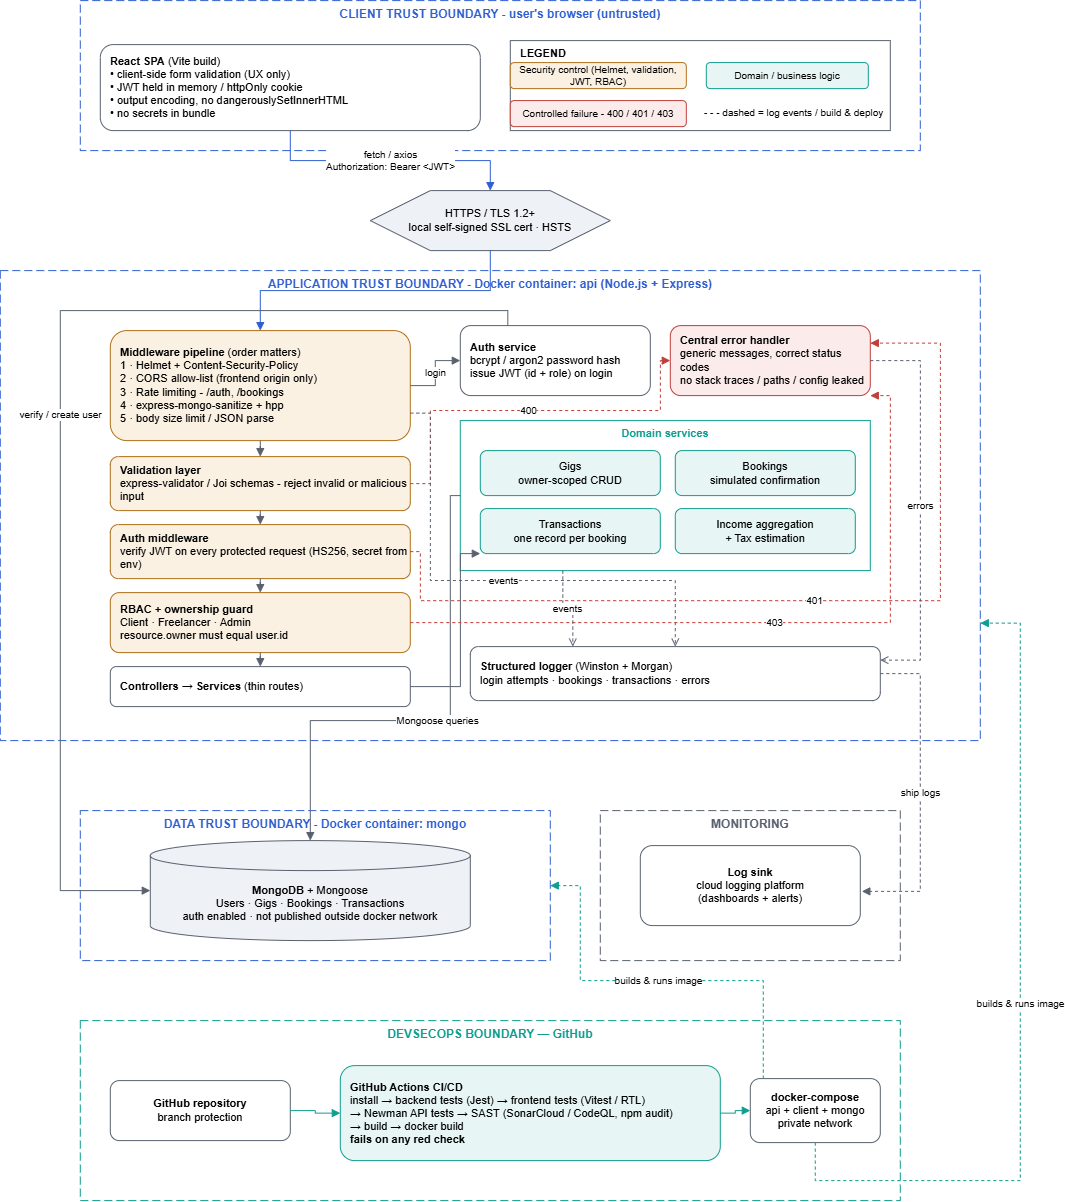

The diagram above was exported from draw.io. Its source (the exported page's mxGraphModel, read from the mxfile embedded in the PNG):
<mxGraphModel dx="2008" dy="436" grid="1" gridSize="10" guides="1" tooltips="1" connect="1" arrows="1" fold="1" page="1" pageScale="1" pageWidth="900" pageHeight="1260" math="0" shadow="0">
  <root>
    <mxCell id="0" />
    <mxCell id="1" parent="0" />
    <mxCell id="bnd-client" parent="1" style="rounded=0;whiteSpace=wrap;html=1;fillColor=none;strokeColor=#2F5FD0;dashed=1;dashPattern=8 4;verticalAlign=top;fontStyle=1;fontColor=#2F5FD0;fontSize=12;arcSize=2;" value="CLIENT TRUST BOUNDARY - user's browser (untrusted)" vertex="1">
      <mxGeometry height="150" width="840" x="40" y="10" as="geometry" />
    </mxCell>
    <mxCell id="bnd-app" parent="1" style="rounded=0;whiteSpace=wrap;html=1;fillColor=none;strokeColor=#2F5FD0;dashed=1;dashPattern=8 4;verticalAlign=top;fontStyle=1;fontColor=#2F5FD0;fontSize=12;" value="APPLICATION TRUST BOUNDARY - Docker container: api  (Node.js + Express)" vertex="1">
      <mxGeometry height="470" width="980" x="-40" y="280" as="geometry" />
    </mxCell>
    <mxCell id="bnd-data" parent="1" style="rounded=0;whiteSpace=wrap;html=1;fillColor=none;strokeColor=#2F5FD0;dashed=1;dashPattern=8 4;verticalAlign=top;fontStyle=1;fontColor=#2F5FD0;fontSize=12;" value="DATA TRUST BOUNDARY - Docker container: mongo" vertex="1">
      <mxGeometry height="150" width="470" x="40" y="820" as="geometry" />
    </mxCell>
    <mxCell id="bnd-mon" parent="1" style="rounded=0;whiteSpace=wrap;html=1;fillColor=none;strokeColor=#59616F;dashed=1;dashPattern=8 4;verticalAlign=top;fontStyle=1;fontColor=#59616F;fontSize=12;" value="MONITORING" vertex="1">
      <mxGeometry height="150" width="300" x="560" y="820" as="geometry" />
    </mxCell>
    <mxCell id="bnd-devsecops" parent="1" style="rounded=0;whiteSpace=wrap;html=1;fillColor=none;strokeColor=#0F9D8F;dashed=1;dashPattern=8 4;verticalAlign=top;fontStyle=1;fontColor=#0F9D8F;fontSize=12;" value="DEVSECOPS BOUNDARY  —  GitHub" vertex="1">
      <mxGeometry height="180" width="820" x="40" y="1030" as="geometry" />
    </mxCell>
    <mxCell id="react" parent="1" style="rounded=1;whiteSpace=wrap;html=1;fillColor=#FFFFFF;strokeColor=#59616F;fontSize=11;align=left;spacingLeft=8;" value="&lt;b&gt;React SPA&lt;/b&gt; (Vite build)&lt;br&gt;• client-side form validation (UX only)&lt;br&gt;• JWT held in memory / httpOnly cookie&lt;br&gt;• output encoding, no dangerouslySetInnerHTML&lt;br&gt;• no secrets in bundle" vertex="1">
      <mxGeometry height="86" width="380" x="60" y="54" as="geometry" />
    </mxCell>
    <mxCell id="https" parent="1" style="shape=hexagon;perimeter=hexagonPerimeter2;whiteSpace=wrap;html=1;fillColor=#EEF1F6;strokeColor=#59616F;fontSize=11;" value="HTTPS / TLS 1.2+&lt;br&gt;local self-signed SSL cert · HSTS" vertex="1">
      <mxGeometry height="60" width="240" x="330" y="200" as="geometry" />
    </mxCell>
    <mxCell id="mw" parent="1" style="rounded=1;whiteSpace=wrap;html=1;fillColor=#FBF1E2;strokeColor=#B0701A;fontSize=11;align=left;spacingLeft=8;" value="&lt;b&gt;Middleware pipeline&lt;/b&gt; (order matters)&lt;br&gt;1 · Helmet + Content-Security-Policy&lt;br&gt;2 · CORS allow-list (frontend origin only)&lt;br&gt;3 · Rate limiting - /auth, /bookings&lt;br&gt;4 · express-mongo-sanitize + hpp&lt;br&gt;5 · body size limit / JSON parse" vertex="1">
      <mxGeometry height="110" width="300" x="70" y="340" as="geometry" />
    </mxCell>
    <mxCell id="val" parent="1" style="rounded=1;whiteSpace=wrap;html=1;fillColor=#FBF1E2;strokeColor=#B0701A;fontSize=11;align=left;spacingLeft=8;" value="&lt;b&gt;Validation layer&lt;/b&gt;&lt;br&gt;express-validator / Joi schemas - reject invalid or malicious input" vertex="1">
      <mxGeometry height="54" width="300" x="70" y="466" as="geometry" />
    </mxCell>
    <mxCell id="authmw" parent="1" style="rounded=1;whiteSpace=wrap;html=1;fillColor=#FBF1E2;strokeColor=#B0701A;fontSize=11;align=left;spacingLeft=8;" value="&lt;b&gt;Auth middleware&lt;/b&gt;&lt;br&gt;verify JWT on every protected request (HS256, secret from env)" vertex="1">
      <mxGeometry height="54" width="300" x="70" y="534" as="geometry" />
    </mxCell>
    <mxCell id="rbac" parent="1" style="rounded=1;whiteSpace=wrap;html=1;fillColor=#FBF1E2;strokeColor=#B0701A;fontSize=11;align=left;spacingLeft=8;" value="&lt;b&gt;RBAC + ownership guard&lt;/b&gt;&lt;br&gt;Client · Freelancer · Admin&lt;br&gt;resource.owner must equal user.id" vertex="1">
      <mxGeometry height="60" width="300" x="70" y="602" as="geometry" />
    </mxCell>
    <mxCell id="ctrl" parent="1" style="rounded=1;whiteSpace=wrap;html=1;fillColor=#FFFFFF;strokeColor=#59616F;fontSize=11;align=left;spacingLeft=8;" value="&lt;b&gt;Controllers → Services&lt;/b&gt; (thin routes)" vertex="1">
      <mxGeometry height="40" width="300" x="70" y="676" as="geometry" />
    </mxCell>
    <mxCell id="authsvc" parent="1" style="rounded=1;whiteSpace=wrap;html=1;fillColor=#FFFFFF;strokeColor=#59616F;fontSize=11;align=left;spacingLeft=8;" value="&lt;b&gt;Auth service&lt;/b&gt;&lt;br&gt;bcrypt / argon2 password hash&lt;br&gt;issue JWT (id + role) on login" vertex="1">
      <mxGeometry height="70" width="190" x="420" y="335" as="geometry" />
    </mxCell>
    <mxCell id="err" parent="1" style="rounded=1;whiteSpace=wrap;html=1;fillColor=#FBECEB;strokeColor=#BF3F39;fontSize=11;align=left;spacingLeft=8;" value="&lt;b&gt;Central error handler&lt;/b&gt;&lt;br&gt;generic messages, correct status codes&lt;br&gt;no stack traces / paths / config leaked" vertex="1">
      <mxGeometry height="70" width="200" x="630" y="335" as="geometry" />
    </mxCell>
    <mxCell id="domain" parent="1" style="rounded=0;whiteSpace=wrap;html=1;fillColor=none;strokeColor=#0F9D8F;verticalAlign=top;fontStyle=1;fontColor=#0F9D8F;fontSize=11;" value="Domain services" vertex="1">
      <mxGeometry height="150" width="410" x="420" y="430" as="geometry" />
    </mxCell>
    <mxCell id="gigs" parent="1" style="rounded=1;whiteSpace=wrap;html=1;fillColor=#E7F6F4;strokeColor=#0F9D8F;fontSize=11;" value="Gigs&lt;br&gt;owner-scoped CRUD" vertex="1">
      <mxGeometry height="45" width="180" x="440" y="460" as="geometry" />
    </mxCell>
    <mxCell id="book" parent="1" style="rounded=1;whiteSpace=wrap;html=1;fillColor=#E7F6F4;strokeColor=#0F9D8F;fontSize=11;" value="Bookings&lt;br&gt;simulated confirmation" vertex="1">
      <mxGeometry height="45" width="180" x="635" y="460" as="geometry" />
    </mxCell>
    <mxCell id="txn" parent="1" style="rounded=1;whiteSpace=wrap;html=1;fillColor=#E7F6F4;strokeColor=#0F9D8F;fontSize=11;" value="Transactions&lt;br&gt;one record per booking" vertex="1">
      <mxGeometry height="45" width="180" x="440" y="518" as="geometry" />
    </mxCell>
    <mxCell id="income" parent="1" style="rounded=1;whiteSpace=wrap;html=1;fillColor=#E7F6F4;strokeColor=#0F9D8F;fontSize=11;" value="Income aggregation&lt;br&gt;+ Tax estimation" vertex="1">
      <mxGeometry height="45" width="180" x="635" y="518" as="geometry" />
    </mxCell>
    <mxCell id="log" parent="1" style="rounded=1;whiteSpace=wrap;html=1;fillColor=#FFFFFF;strokeColor=#59616F;fontSize=11;align=left;spacingLeft=8;" value="&lt;b&gt;Structured logger&lt;/b&gt; (Winston + Morgan)&lt;br&gt;login attempts · bookings · transactions · errors" vertex="1">
      <mxGeometry height="54" width="410" x="430" y="656" as="geometry" />
    </mxCell>
    <mxCell id="mongo" parent="1" style="shape=cylinder3;boundedLbl=1;whiteSpace=wrap;html=1;fillColor=#EEF1F6;strokeColor=#59616F;fontSize=11;" value="&lt;b&gt;MongoDB&lt;/b&gt; + Mongoose&lt;br&gt;Users · Gigs · Bookings · Transactions&lt;br&gt;auth enabled · not published outside docker network" vertex="1">
      <mxGeometry height="100" width="320" x="110" y="850" as="geometry" />
    </mxCell>
    <mxCell id="sink" parent="1" style="rounded=1;whiteSpace=wrap;html=1;fillColor=#FFFFFF;strokeColor=#59616F;fontSize=11;" value="&lt;b&gt;Log sink&lt;/b&gt;&lt;br&gt;cloud logging platform&lt;br&gt;(dashboards + alerts)" vertex="1">
      <mxGeometry height="80" width="220" x="600" y="855" as="geometry" />
    </mxCell>
    <mxCell id="repo" parent="1" style="rounded=1;whiteSpace=wrap;html=1;fillColor=#FFFFFF;strokeColor=#59616F;fontSize=11;" value="&lt;b&gt;GitHub repository&lt;/b&gt;&lt;br&gt;branch protection" vertex="1">
      <mxGeometry height="60" width="180" x="70" y="1090" as="geometry" />
    </mxCell>
    <mxCell id="ci" parent="1" style="rounded=1;whiteSpace=wrap;html=1;fillColor=#E7F6F4;strokeColor=#0F9D8F;fontSize=11;align=left;spacingLeft=8;" value="&lt;b&gt;GitHub Actions CI/CD&lt;/b&gt;&lt;br&gt;install → backend tests (Jest) → frontend tests (Vitest / RTL)&lt;br&gt;→ Newman API tests → SAST (SonarCloud / CodeQL, npm audit)&lt;br&gt;→ build → docker build&lt;br&gt;&lt;b&gt;fails on any red check&lt;/b&gt;" vertex="1">
      <mxGeometry height="95" width="380" x="300" y="1075" as="geometry" />
    </mxCell>
    <mxCell id="compose" parent="1" style="rounded=1;whiteSpace=wrap;html=1;fillColor=#FFFFFF;strokeColor=#59616F;fontSize=11;" value="&lt;b&gt;docker-compose&lt;/b&gt;&lt;br&gt;api + client + mongo&lt;br&gt;private network" vertex="1">
      <mxGeometry height="64" width="130" x="710" y="1088" as="geometry" />
    </mxCell>
    <mxCell id="e1" edge="1" parent="1" source="react" style="edgeStyle=orthogonalEdgeStyle;rounded=0;html=1;strokeColor=#2F5FD0;fontSize=10;endArrow=block;" target="https" value="fetch / axios&#10;Authorization: Bearer &amp;lt;JWT&amp;gt;">
      <mxGeometry relative="1" as="geometry" />
    </mxCell>
    <mxCell id="e2" edge="1" parent="1" source="https" style="edgeStyle=orthogonalEdgeStyle;rounded=0;html=1;strokeColor=#2F5FD0;fontSize=10;endArrow=block;" target="mw">
      <mxGeometry relative="1" as="geometry" />
    </mxCell>
    <mxCell id="e3" edge="1" parent="1" source="mw" style="edgeStyle=orthogonalEdgeStyle;rounded=0;html=1;strokeColor=#59616F;endArrow=block;" target="val">
      <mxGeometry relative="1" as="geometry" />
    </mxCell>
    <mxCell id="e4" edge="1" parent="1" source="val" style="edgeStyle=orthogonalEdgeStyle;rounded=0;html=1;strokeColor=#59616F;endArrow=block;" target="authmw">
      <mxGeometry relative="1" as="geometry" />
    </mxCell>
    <mxCell id="e5" edge="1" parent="1" source="authmw" style="edgeStyle=orthogonalEdgeStyle;rounded=0;html=1;strokeColor=#59616F;endArrow=block;" target="rbac">
      <mxGeometry relative="1" as="geometry" />
    </mxCell>
    <mxCell id="e6" edge="1" parent="1" source="rbac" style="edgeStyle=orthogonalEdgeStyle;rounded=0;html=1;strokeColor=#59616F;endArrow=block;" target="ctrl">
      <mxGeometry relative="1" as="geometry" />
    </mxCell>
    <mxCell id="e7" edge="1" parent="1" source="ctrl" style="edgeStyle=orthogonalEdgeStyle;rounded=0;html=1;strokeColor=#59616F;endArrow=block;exitX=1;exitY=0.5;entryX=0;entryY=1;" target="txn">
      <mxGeometry relative="1" as="geometry">
        <Array as="points">
          <mxPoint x="420.04" y="696.04" />
          <mxPoint x="420.04" y="563" />
        </Array>
      </mxGeometry>
    </mxCell>
    <mxCell id="e8" edge="1" parent="1" source="domain" style="edgeStyle=orthogonalEdgeStyle;rounded=0;html=1;strokeColor=#59616F;fontSize=10;endArrow=block;exitX=0;exitY=0.5;entryX=0.5;entryY=0;exitDx=0;exitDy=0;" target="mongo" value="Mongoose queries">
      <mxGeometry relative="1" as="geometry">
        <Array as="points">
          <mxPoint x="410" y="505" />
          <mxPoint x="410" y="730" />
          <mxPoint x="270" y="730" />
        </Array>
      </mxGeometry>
    </mxCell>
    <mxCell id="e9" edge="1" parent="1" source="authsvc" style="edgeStyle=orthogonalEdgeStyle;rounded=0;html=1;strokeColor=#59616F;fontSize=10;endArrow=block;exitX=0.25;exitY=0;entryX=0;entryY=0.5;exitDx=0;exitDy=0;entryDx=0;entryDy=0;entryPerimeter=0;" target="mongo" value="verify / create user">
      <mxGeometry relative="1" as="geometry">
        <Array as="points">
          <mxPoint x="467.5" y="320" />
          <mxPoint x="20" y="320" />
          <mxPoint x="20" y="900" />
        </Array>
      </mxGeometry>
    </mxCell>
    <mxCell id="e-authsvc" edge="1" parent="1" source="mw" style="edgeStyle=orthogonalEdgeStyle;rounded=0;html=1;strokeColor=#59616F;fontSize=10;endArrow=block;" target="authsvc" value="login">
      <mxGeometry relative="1" as="geometry" />
    </mxCell>
    <mxCell id="f400" edge="1" parent="1" source="val" style="edgeStyle=orthogonalEdgeStyle;rounded=0;html=1;strokeColor=#BF3F39;fontSize=10;dashed=1;endArrow=block;exitX=1;exitY=0.5;entryX=0;entryY=0.5;entryDx=0;entryDy=0;" target="err" value="400">
      <mxGeometry relative="1" as="geometry">
        <Array as="points">
          <mxPoint x="390.04" y="493" />
          <mxPoint x="390.04" y="419.96" />
          <mxPoint x="620.04" y="419.96" />
          <mxPoint x="620.04" y="370.04" />
        </Array>
      </mxGeometry>
    </mxCell>
    <mxCell id="f401" edge="1" parent="1" source="authmw" style="edgeStyle=orthogonalEdgeStyle;rounded=0;html=1;strokeColor=#BF3F39;fontSize=10;dashed=1;endArrow=block;exitX=1;exitY=0.5;entryX=1;entryY=0.25;entryDx=0;entryDy=0;" target="err" value="401">
      <mxGeometry relative="1" as="geometry">
        <Array as="points">
          <mxPoint x="380.06" y="561" />
          <mxPoint x="380.06" y="610.06" />
          <mxPoint x="900.06" y="610.06" />
          <mxPoint x="900.06" y="352.53" />
        </Array>
      </mxGeometry>
    </mxCell>
    <mxCell id="f403" edge="1" parent="1" source="rbac" style="edgeStyle=orthogonalEdgeStyle;rounded=0;html=1;strokeColor=#BF3F39;fontSize=10;dashed=1;endArrow=block;exitX=1;exitY=0.5;entryX=1;entryY=1;" target="err" value="403">
      <mxGeometry relative="1" as="geometry">
        <Array as="points">
          <mxPoint x="850.06" y="631.94" />
          <mxPoint x="850.06" y="405" />
        </Array>
      </mxGeometry>
    </mxCell>
    <mxCell id="l1" edge="1" parent="1" source="mw" style="edgeStyle=orthogonalEdgeStyle;rounded=0;html=1;strokeColor=#59616F;fontSize=10;dashed=1;endArrow=open;exitX=1;exitY=0.75;exitDx=0;exitDy=0;" target="log" value="events">
      <mxGeometry relative="1" x="0.0455" as="geometry">
        <mxPoint as="offset" />
        <Array as="points">
          <mxPoint x="390.06" y="422.53" />
          <mxPoint x="390.06" y="589.94" />
          <mxPoint x="635" y="589.94" />
        </Array>
      </mxGeometry>
    </mxCell>
    <mxCell id="l2" edge="1" parent="1" source="domain" style="edgeStyle=orthogonalEdgeStyle;rounded=0;html=1;strokeColor=#59616F;fontSize=10;dashed=1;endArrow=open;entryX=0.25;entryY=0;entryDx=0;entryDy=0;exitX=0.25;exitY=1;exitDx=0;exitDy=0;" target="log" value="events">
      <mxGeometry relative="1" as="geometry" />
    </mxCell>
    <mxCell id="l3" edge="1" parent="1" source="err" style="edgeStyle=orthogonalEdgeStyle;rounded=0;html=1;strokeColor=#59616F;fontSize=10;dashed=1;endArrow=open;entryX=1;entryY=0.25;entryDx=0;entryDy=0;" target="log" value="errors">
      <mxGeometry relative="1" as="geometry">
        <Array as="points">
          <mxPoint x="880.04" y="370.04" />
          <mxPoint x="880.04" y="669.52" />
        </Array>
      </mxGeometry>
    </mxCell>
    <mxCell id="l4" edge="1" parent="1" source="log" style="edgeStyle=orthogonalEdgeStyle;rounded=0;html=1;strokeColor=#59616F;fontSize=10;dashed=1;endArrow=block;exitX=1;exitY=0.5;entryX=1.007;entryY=0.572;entryDx=0;entryDy=0;entryPerimeter=0;" target="sink" value="ship logs">
      <mxGeometry relative="1" as="geometry">
        <Array as="points">
          <mxPoint x="880" y="683" />
          <mxPoint x="880" y="900.77" />
        </Array>
      </mxGeometry>
    </mxCell>
    <mxCell id="p1" edge="1" parent="1" source="repo" style="edgeStyle=orthogonalEdgeStyle;rounded=0;html=1;strokeColor=#0F9D8F;endArrow=block;" target="ci">
      <mxGeometry relative="1" as="geometry" />
    </mxCell>
    <mxCell id="p2" edge="1" parent="1" source="ci" style="edgeStyle=orthogonalEdgeStyle;rounded=0;html=1;strokeColor=#0F9D8F;endArrow=block;" target="compose">
      <mxGeometry relative="1" as="geometry" />
    </mxCell>
    <mxCell id="p3" edge="1" parent="1" source="compose" style="edgeStyle=orthogonalEdgeStyle;rounded=0;html=1;strokeColor=#0F9D8F;fontSize=10;dashed=1;endArrow=block;exitX=0.5;exitY=1;entryX=1;entryY=0.75;exitDx=0;exitDy=0;entryDx=0;entryDy=0;" target="bnd-app" value="builds &amp;amp; runs image">
      <mxGeometry relative="1" as="geometry">
        <Array as="points">
          <mxPoint x="775" y="1190" />
          <mxPoint x="980" y="1190" />
          <mxPoint x="980" y="632.5" />
        </Array>
      </mxGeometry>
    </mxCell>
    <mxCell id="p4" edge="1" parent="1" source="compose" style="edgeStyle=orthogonalEdgeStyle;rounded=0;html=1;strokeColor=#0F9D8F;fontSize=10;dashed=1;endArrow=block;exitX=0.1;exitY=0;entryX=1;entryY=0.5;" target="bnd-data" value="builds &amp;amp; runs image">
      <mxGeometry relative="1" as="geometry">
        <Array as="points">
          <mxPoint x="723" y="990" />
          <mxPoint x="540" y="990" />
          <mxPoint x="540" y="895" />
        </Array>
      </mxGeometry>
    </mxCell>
    <mxCell id="lg-box" parent="1" style="rounded=0;whiteSpace=wrap;html=1;fillColor=#FFFFFF;strokeColor=#59616F;verticalAlign=top;fontStyle=1;fontSize=11;align=left;spacingLeft=8;" value="LEGEND" vertex="1">
      <mxGeometry height="90" width="380" x="470" y="50" as="geometry" />
    </mxCell>
    <mxCell id="lg1" parent="1" style="rounded=1;whiteSpace=wrap;html=1;fillColor=#FBF1E2;strokeColor=#B0701A;fontSize=10;" value="Security control (Helmet, validation, JWT, RBAC)" vertex="1">
      <mxGeometry height="26" width="176" x="470" y="72" as="geometry" />
    </mxCell>
    <mxCell id="lg2" parent="1" style="rounded=1;whiteSpace=wrap;html=1;fillColor=#E7F6F4;strokeColor=#0F9D8F;fontSize=10;" value="Domain / business logic" vertex="1">
      <mxGeometry height="26" width="162" x="666" y="72" as="geometry" />
    </mxCell>
    <mxCell id="lg3" parent="1" style="rounded=1;whiteSpace=wrap;html=1;fillColor=#FBECEB;strokeColor=#BF3F39;fontSize=10;" value="Controlled failure - 400 / 401 / 403" vertex="1">
      <mxGeometry height="26" width="176" x="470" y="110" as="geometry" />
    </mxCell>
    <mxCell id="lg4" parent="1" style="text;html=1;fontSize=10;align=left;spacingLeft=4;" value="- - - dashed = log events / build &amp; deploy" vertex="1">
      <mxGeometry height="26" width="162" x="658" y="110" as="geometry" />
    </mxCell>
  </root>
</mxGraphModel>